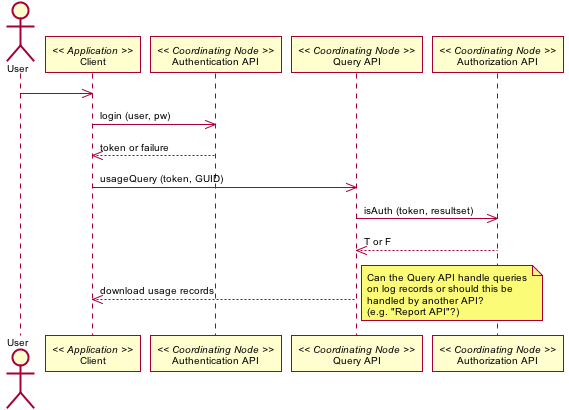

The diagram above was rendered by PlantUML. Its source (embedded in the PNG):
@startuml images/19_interaction.png
skinparam activityFontColor black
skinparam activityFontSize 10
skinparam activityFontName courier
skinparam activityArrowFontColor black
skinparam activityArrowFontSize 10
skinparam activityArrowFontName courier
skinparam classArrowFontColor black
skinparam classArrowFontSize 10
skinparam classArrowFontName courier
skinparam classAttributeFontColor black
skinparam classAttributeFontSize 10
skinparam classAttributeFontName courier
skinparam classFontColor black
skinparam classFontSize 10
skinparam classFontName courier
skinparam componentFontColor red
skinparam componentFontSize 10
skinparam componentFontName courier
skinparam componentArrowFontColor black
skinparam componentArrowFontSize 10
skinparam componentArrowFontName courier
skinparam noteFontColor black
skinparam noteFontSize 10
skinparam noteFontName courier
skinparam packageFontColor black
skinparam packageFontSize 10
skinparam packageFontName courier
skinparam sequenceActorFontColor black
skinparam sequenceActorFontSize 10
skinparam sequenceActorFontName courier
skinparam sequenceArrowFontColor black
skinparam sequenceArrowFontSize 10
skinparam sequenceArrowFontName courier
skinparam sequenceGroupingFontColor black
skinparam sequenceGroupingFontSize 10
skinparam sequenceGroupingFontName courier
skinparam sequenceGroupingHeaderFontColor black
skinparam sequenceGroupingHeaderFontSize 10
skinparam sequenceGroupingHeaderFontName courier
skinparam sequenceParticipantFontColor black
skinparam sequenceParticipantFontSize 10
skinparam sequenceParticipantFontName courier
skinparam sequenceTitleFontColor black
skinparam sequenceTitleFontSize 10
skinparam sequenceTitleFontName courier
skinparam titleFontColor black
skinparam titleFontSize 10
skinparam titleFontName courier
skinparam usecaseFontColor black
skinparam usecaseFontSize 10
skinparam usecaseFontName courier
skinparam usecaseActorFontColor black
skinparam usecaseActorFontSize 10
skinparam usecaseActorFontName courier
skinparam usecaseArrowFontColor black
skinparam usecaseArrowFontSize 10
skinparam usecaseArrowFontName courier
skinparam activityFontColor black
skinparam activityFontSize 10
skinparam activityFontName arial
skinparam activityArrowFontColor black
skinparam activityArrowFontSize 10
skinparam activityArrowFontName arial
skinparam classArrowFontColor black
skinparam classArrowFontSize 10
skinparam classArrowFontName arial
skinparam classAttributeFontColor black
skinparam classAttributeFontSize 10
skinparam classAttributeFontName arial
skinparam classFontColor black
skinparam classFontSize 10
skinparam classFontName arial
skinparam componentFontColor black
skinparam componentFontSize 10
skinparam componentFontName arial
skinparam componentArrowFontColor black
skinparam componentArrowFontSize 10
skinparam componentArrowFontName arial
skinparam noteFontColor black
skinparam noteFontSize 10
skinparam noteFontName arial
skinparam packageFontColor black
skinparam packageFontSize 10
skinparam packageFontName arial
skinparam sequenceActorFontColor black
skinparam sequenceActorFontSize 10
skinparam sequenceActorFontName arial
skinparam sequenceArrowFontColor black
skinparam sequenceArrowFontSize 10
skinparam sequenceArrowFontName arial
skinparam sequenceGroupingFontColor black
skinparam sequenceGroupingFontSize 10
skinparam sequenceGroupingFontName arial
skinparam sequenceGroupingHeaderFontColor black
skinparam sequenceGroupingHeaderFontSize 10
skinparam sequenceGroupingHeaderFontName arial
skinparam sequenceParticipantFontColor black
skinparam sequenceParticipantFontSize 10
skinparam sequenceParticipantFontName arial
skinparam sequenceTitleFontColor black
skinparam sequenceTitleFontSize 10
skinparam sequenceTitleFontName arial
skinparam titleFontColor black
skinparam titleFontSize 10
skinparam titleFontName arial
skinparam usecaseFontColor black
skinparam usecaseFontSize 10
skinparam usecaseFontName arial
skinparam usecaseActorFontColor black
skinparam usecaseActorFontSize 10
skinparam usecaseActorFontName arial
skinparam usecaseArrowFontColor black
skinparam usecaseArrowFontSize 10
skinparam usecaseArrowFontName arial
actor User
participant "Client" as app_client << Application >>
User -> app_client
participant "Authentication API" as c_authenticate << Coordinating Node >>
app_client -> c_authenticate: login (user, pw)
app_client <-- c_authenticate: token or failure
participant "Query API" as c_query << Coordinating Node >>
app_client -> c_query: usageQuery (token, GUID)
participant "Authorization API" as c_authorize << Coordinating Node >>
c_query -> c_authorize: isAuth (token, resultset)
c_query <-- c_authorize: T or F
app_client <-- c_query: download usage records
note right
Can the Query API handle queries
on log records or should this be
handled by another API?
(e.g. "Report API"?)
end note
@enduml